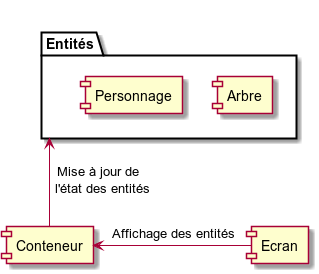

The diagram above was rendered by PlantUML. Its source (embedded in the PNG):
@startuml

    component Conteneur as conteneur
    component Ecran as ecran

    package "Entités" as entites{
        component "Arbre" as entite1
        component "Personnage" as entite2
    }

    conteneur -left-> entites : Mise à jour de \n l'état des entités
    conteneur <-right- ecran : Affichage des entités

@enduml